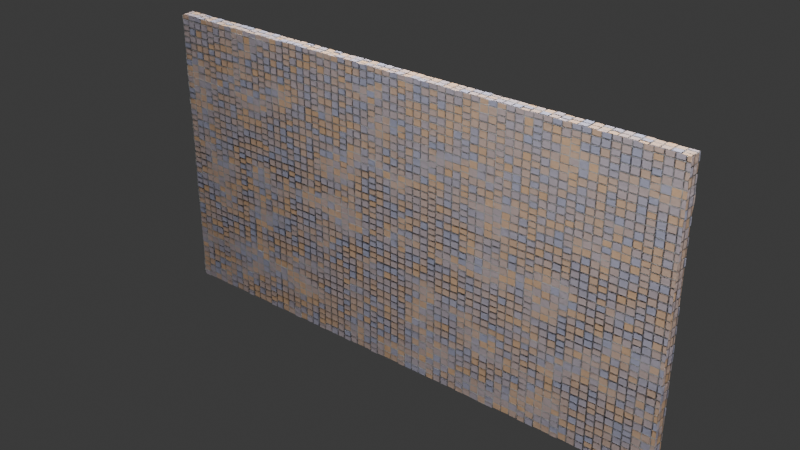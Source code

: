 # Source: wall-improved.blend  (saved by Blender 4.0.36; exported with 4.5.12 LTS)
import bpy
from mathutils import Matrix  # noqa: F401  (used for matrix-valued properties, if any)

bpy.ops.wm.read_factory_settings(use_empty=True)
scene = bpy.context.scene
scene.name = 'Scene'

# ---- collections
col_collection = bpy.data.collections.new('Collection'); scene.collection.children.link(col_collection)

# ---- images (referenced by path relative to the original .blend; pixels are not part of the script)
import os
ASSET_DIR = os.environ.get("B2B_ASSET_DIR", "")  # directory of the original .blend (textures are referenced by path, not embedded)
HERE = os.path.dirname(os.path.abspath(__file__))  # packed textures are extracted next to this script under _unpacked/

def load_image(name, relpath, width, height, colorspace="sRGB"):
    """Load a texture the original file referenced (path relative to the .blend, or extracted next to this script)."""
    p = next((c for c in (os.path.join(HERE, relpath), os.path.join(ASSET_DIR, relpath)) if relpath and os.path.exists(c)), "")
    if p:
        img = bpy.data.images.load(p, check_existing=True)
        img.name = name
    else:  # same state as the original file: an image datablock whose file is absent (Cycles renders it pink)
        img = bpy.data.images.new(name, width, height)
        img.source = "FILE"
        img.filepath = "//" + (relpath or name)
    img.colorspace_settings.name = colorspace
    return img
img_wall2 = load_image('Wall2', 'wall-base.png', 1024, 1024, 'sRGB')

# ---- materials (node trees are filled in below, after node groups)
mat_material_001 = bpy.data.materials.new('Material.001')
mat_material_001.displacement_method = 'BOTH'

# ---- material node trees
mat_material_001.use_nodes = True; mat_material_001.node_tree.nodes.clear()
_N = mat_material_001.node_tree.nodes; _L = mat_material_001.node_tree.links
n0 = _N.new('ShaderNodeOutputMaterial'); n0.name = 'Material Output'; n0.location = (1522, -87)
n1 = _N.new('ShaderNodeMapping'); n1.name = 'Mapping'; n1.location = (-191, 599)
n2 = _N.new('ShaderNodeMix'); n2.name = 'Mix'; n2.location = (901, 947)
n2.data_type = 'RGBA'
n2.inputs[0].default_value = 0.0
n3 = _N.new('ShaderNodeValToRGB'); n3.name = 'Color Ramp'; n3.location = (441, 938)
while len(n3.color_ramp.elements) > 1: n3.color_ramp.elements.remove(n3.color_ramp.elements[-1])
n3.color_ramp.elements[0].position = 0.0; n3.color_ramp.elements[0].color = (0.0, 0.0, 0.0, 1.0)
_e = n3.color_ramp.elements.new(1.0); _e.color = (1.0, 0.9804, 0.9231, 1.0)
n4 = _N.new('ShaderNodeBump'); n4.name = 'Bump'; n4.location = (1095, 531)
n4.inputs[0].default_value = 0.3667
n4.inputs[1].default_value = 1.0
n4.inputs[2].default_value = 1.0
n5 = _N.new('ShaderNodeDisplacement'); n5.name = 'Displacement'; n5.location = (1125, 175)
n5.inputs[2].default_value = 0.08
n6 = _N.new('ShaderNodeMix'); n6.name = 'Mix.001'; n6.location = (252, 555)
n6.data_type = 'RGBA'
n6.blend_type = 'LINEAR_LIGHT'
n6.inputs[0].default_value = 0.002
n7 = _N.new('ShaderNodeTexCoord'); n7.name = 'Texture Coordinate'; n7.location = (-411, 584)
n8 = _N.new('ShaderNodeTexBrick'); n8.name = 'Brick Texture'; n8.location = (645, 672)
n8.offset_frequency = 1
n8.squash_frequency = 4
n8.offset = 0.7077
n8.squash = 0.8
n8.inputs[1].default_value = (1.0, 0.6458, 0.3933, 1.0)
n8.inputs[2].default_value = (0.5621, 0.5764, 0.7697, 1.0)
n8.inputs[4].default_value = 17.0
n8.inputs[6].default_value = 1.0
n8.inputs[8].default_value = 0.2
n9 = _N.new('ShaderNodeValToRGB'); n9.name = 'Color Ramp.001'; n9.location = (325, 329)
while len(n9.color_ramp.elements) > 1: n9.color_ramp.elements.remove(n9.color_ramp.elements[-1])
n9.color_ramp.elements[0].position = 0.3091; n9.color_ramp.elements[0].color = (0.5462, 0.5462, 0.5462, 1.0)
_e = n9.color_ramp.elements.new(0.5864); _e.color = (1.0, 1.0, 1.0, 1.0)
n10 = _N.new('ShaderNodeTexNoise'); n10.name = 'Noise Texture'; n10.location = (84, 258)
n10.inputs[2].default_value = 9.5
n11 = _N.new('ShaderNodeBump'); n11.name = 'Bump.001'; n11.location = (695, 188)
n11.inputs[0].default_value = 0.1
n11.inputs[1].default_value = 1.0
n11.inputs[2].default_value = 1.0
n12 = _N.new('ShaderNodeInvert'); n12.name = 'Invert Color'; n12.location = (873, 423)
n13 = _N.new('ShaderNodeTexNoise'); n13.name = 'Noise Texture.002'; n13.location = (75, 867)
n13.inputs[2].default_value = 50.0
n13.inputs[3].default_value = 15.0
n13.inputs[4].default_value = 1.0
n13.inputs[5].default_value = 4.1
n13.inputs[8].default_value = 0.2
n14 = _N.new('NodeReroute'); n14.name = 'Reroute'; n14.location = (7, -159)
n14.width = 16
n14.socket_idname = 'NodeSocketVector'
n15 = _N.new('ShaderNodeTexNoise'); n15.name = 'Noise Texture.003'; n15.location = (309, 22)
n15.inputs[2].default_value = 14.9
n15.inputs[5].default_value = 4.0
n16 = _N.new('ShaderNodeBsdfPrincipled'); n16.name = 'Principled BSDF'; n16.location = (1341, 670)
n16.inputs[2].default_value = 1.0
n16.inputs[3].default_value = 1.45
n17 = _N.new('ShaderNodeTexImage'); n17.name = 'Image Texture'; n17.location = (156, 1229)
n17.image = img_wall2
_L.new(n7.outputs[2], n1.inputs[0])
_L.new(n1.outputs[0], n13.inputs[0])
_L.new(n1.outputs[0], n6.inputs[2])
_L.new(n6.outputs[2], n8.inputs[0])
_L.new(n13.outputs[0], n6.inputs[7])
_L.new(n1.outputs[0], n6.inputs[6])
_L.new(n8.outputs[0], n2.inputs[2])
_L.new(n8.outputs[0], n2.inputs[6])
_L.new(n13.outputs[0], n3.inputs[0])
_L.new(n3.outputs[0], n2.inputs[7])
_L.new(n4.outputs[0], n16.inputs[5])
_L.new(n2.outputs[2], n16.inputs[0])
_L.new(n11.outputs[0], n4.inputs[4])
_L.new(n8.outputs[0], n4.inputs[3])
_L.new(n12.outputs[0], n5.inputs[0])
_L.new(n5.outputs[0], n0.inputs[2])
_L.new(n8.outputs[0], n12.inputs[1])
_L.new(n9.outputs[0], n8.inputs[3])
_L.new(n10.outputs[0], n9.inputs[0])
_L.new(n14.outputs[0], n15.inputs[0])
_L.new(n1.outputs[0], n14.inputs[0])
_L.new(n15.outputs[0], n11.inputs[3])
_L.new(n16.outputs[0], n0.inputs[0])
n0.is_active_output = True

# ---- world
world_world = bpy.data.worlds.new('World'); scene.world = world_world
world_world.use_nodes = True; world_world.node_tree.nodes.clear()
_N = world_world.node_tree.nodes; _L = world_world.node_tree.links
n0 = _N.new('ShaderNodeOutputWorld'); n0.name = 'World Output'; n0.location = (300, 300)
n1 = _N.new('ShaderNodeBackground'); n1.name = 'Background'; n1.location = (10, 300)
n1.inputs[0].default_value = (0.05088, 0.05088, 0.05088, 1.0)
_L.new(n1.outputs[0], n0.inputs[0])
n0.is_active_output = True
world_world.color = (0.05088, 0.05088, 0.05088)
world_world.use_sun_shadow = False
world_world.sun_shadow_jitter_overblur = 0.0

# ---- lights
light_area = bpy.data.lights.new('Area', 'AREA')
light_area.transmission_factor = 0.0
light_area.energy = 500.0
light_area.shadow_maximum_resolution = 0.006
light_area.use_absolute_resolution = True
light_area.size = 1.0
light_area.size_y = 1.0
light_area_001 = bpy.data.lights.new('Area.001', 'AREA')
light_area_001.transmission_factor = 0.0
light_area_001.energy = 500.0
light_area_001.shadow_maximum_resolution = 0.006
light_area_001.use_absolute_resolution = True
light_area_001.size = 1.0
light_area_001.size_y = 1.0
light_area_002 = bpy.data.lights.new('Area.002', 'AREA')
light_area_002.transmission_factor = 0.0
light_area_002.energy = 500.0
light_area_002.shadow_maximum_resolution = 0.006
light_area_002.use_absolute_resolution = True
light_area_002.size = 1.0
light_area_002.size_y = 1.0
light_area_003 = bpy.data.lights.new('Area.003', 'AREA')
light_area_003.transmission_factor = 0.0
light_area_003.energy = 500.0
light_area_003.shadow_maximum_resolution = 0.006
light_area_003.use_absolute_resolution = True
light_area_003.size = 1.0
light_area_003.size_y = 1.0

# ---- meshes
me_cube_001 = bpy.data.meshes.new('Cube.001')
me_cube_001.from_pydata([(-3.732, -0.09659, -2.0), (-3.732, -0.09659, 2.0), (-3.732, 0.09659, -2.0), (-3.732, 0.09659, 2.0), (3.732, -0.09659, -2.0), (3.732, -0.09659, 2.0), (3.732, 0.09659, -2.0), (3.732, 0.09659, 2.0)], [], [(0, 1, 3, 2), (2, 3, 7, 6), (6, 7, 5, 4), (4, 5, 1, 0), (2, 6, 4, 0), (7, 3, 1, 5)])
_uv = me_cube_001.uv_layers.new(name='UVMap')
_uv.uv.foreach_set('vector', [0.9775, 0.5, 0.9775, 2.186e-08, 1.0, 2.186e-08, 1.0, 0.5, 0.4662, 0.9329, 3.802e-08, 0.9329, 0.0, 2.186e-08, 0.4662, 0.0, 0.9775, 1.0, 0.9775, 0.5, 1.0, 0.5, 1.0, 1.0, 0.9325, 0.9329, 0.4662, 0.9329, 0.4662, 2.98e-08, 0.9325, 7.947e-09, 0.955, 6.891e-09, 0.955, 0.9329, 0.9325, 0.9329, 0.9325, 7.947e-09, 0.9775, 3.564e-08, 0.9775, 0.9329, 0.955, 0.9329, 0.955, 3.669e-08])
me_cube_001.materials.append(mat_material_001)
me_cube_001.update()

# ---- objects
ob_area = bpy.data.objects.new('Area', light_area)
ob_cube = bpy.data.objects.new('Cube', me_cube_001)
ob_area_001 = bpy.data.objects.new('Area.001', light_area_001)
ob_area_002 = bpy.data.objects.new('Area.002', light_area_002)
ob_area_003 = bpy.data.objects.new('Area.003', light_area_003)

# ---- transforms, parenting, visibility, modifiers, constraints
ob_area.location = (-1.133, -8.366, 6.882)
ob_area.rotation_euler = (0.8091, 0.071, -0.164)
ob_cube.location = (-4.993, 0.0, 0.0)
ob_cube.cycles.use_adaptive_subdivision = True
ob_cube.cycles.dicing_rate = 0.5
_m = ob_cube.modifiers.new('Subdivision', 'SUBSURF')
_m.subdivision_type = 'SIMPLE'
_m.levels = 2
ob_area_001.location = (10.41, -0.07571, 8.022)
ob_area_001.rotation_euler = (0.6613, 0.593, 0.8992)
ob_area_002.location = (-7.282, -0.07571, 7.718)
ob_area_002.rotation_euler = (-0.5209, -0.5634, 0.8755)
ob_area_003.location = (-0.4649, 5.048, 6.851)
ob_area_003.rotation_euler = (-0.5201, -0.1431, -0.1072)

# ---- collection membership
col_collection.objects.link(ob_area)
col_collection.objects.link(ob_cube)
col_collection.objects.link(ob_area_001)
col_collection.objects.link(ob_area_002)
col_collection.objects.link(ob_area_003)

# ---- scene / render settings (as saved in the file)
scene.frame_start = 1; scene.frame_end = 250; scene.frame_set(1)
scene.render.engine = 'CYCLES'
scene.cycles.feature_set = 'EXPERIMENTAL'
scene.cycles.samples = 30
scene.cycles.sampling_pattern = 'TABULATED_SOBOL'
scene.cycles.bake_type = 'DIFFUSE'
bpy.context.view_layer.update()

# ---- added for rendering (the .blend has no active camera): camera
cam_auto = bpy.data.cameras.new('AutoCamera')
cam_auto.lens = 50.0
cam_auto.sensor_width = 36.0
cam_auto.clip_end = 1000.0
ob_auto_camera = bpy.data.objects.new('AutoCamera', cam_auto)
scene.collection.objects.link(ob_auto_camera)
ob_auto_camera.location = (2.84321, -9.40357, 6.26905)
ob_auto_camera.rotation_euler = (1.09748, -7.21219e-08, 0.694738)
scene.camera = ob_auto_camera
bpy.context.view_layer.update()
